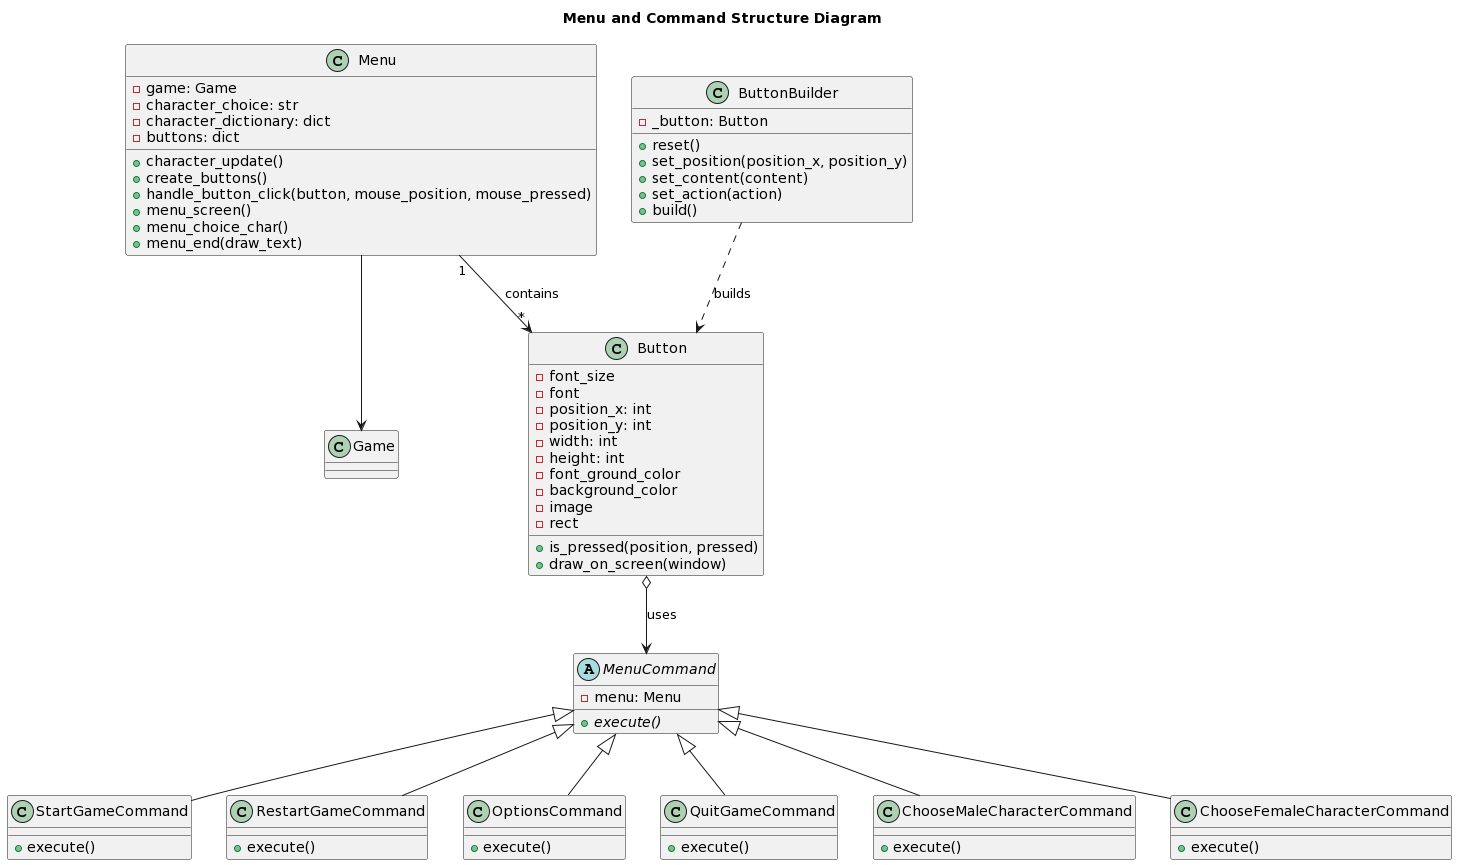

The diagram above was rendered by PlantUML. Its source (embedded in the PNG):
@startuml
title Menu and Command Structure Diagram

class Menu {
  -game: Game
  -character_choice: str
  -character_dictionary: dict
  -buttons: dict
  +character_update()
  +create_buttons()
  +handle_button_click(button, mouse_position, mouse_pressed)
  +menu_screen()
  +menu_choice_char()
  +menu_end(draw_text)
}

abstract class MenuCommand {
  -menu: Menu
  +{abstract} execute()
}

class StartGameCommand {
  +execute()
}

class RestartGameCommand {
  +execute()
}

class OptionsCommand {
  +execute()
}

class QuitGameCommand {
  +execute()
}

class ChooseMaleCharacterCommand {
  +execute()
}

class ChooseFemaleCharacterCommand {
  +execute()
}

class Button {
  -font_size
  -font
  -position_x: int
  -position_y: int
  -width: int
  -height: int
  -font_ground_color
  -background_color
  -image
  -rect
  +is_pressed(position, pressed)
  +draw_on_screen(window)
}

class ButtonBuilder {
  -_button: Button
  +reset()
  +set_position(position_x, position_y)
  +set_content(content)
  +set_action(action)
  +build()
}

MenuCommand <|-- StartGameCommand
MenuCommand <|-- RestartGameCommand
MenuCommand <|-- OptionsCommand
MenuCommand <|-- QuitGameCommand
MenuCommand <|-- ChooseMaleCharacterCommand
MenuCommand <|-- ChooseFemaleCharacterCommand

Menu "1" --> "*" Button: contains
Menu --> Game

ButtonBuilder ..> Button: builds
Button o--> MenuCommand : uses
@enduml